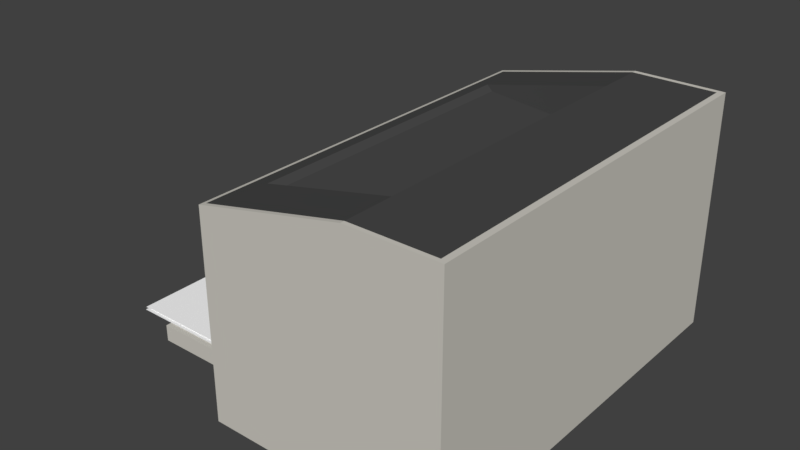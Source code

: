 # Source: DRUCKER_01.blend  (saved by Blender 2.79.0; exported with 4.5.12 LTS)
import bpy
from mathutils import Matrix  # noqa: F401  (used for matrix-valued properties, if any)

bpy.ops.wm.read_factory_settings(use_empty=True)
scene = bpy.context.scene
scene.name = 'Scene'

# ---- collections
col_collection_1 = bpy.data.collections.new('Collection 1'); scene.collection.children.link(col_collection_1)

# ---- materials (node trees are filled in below, after node groups)
mat_material = bpy.data.materials.new('Material')
mat_material.alpha_threshold = 0.0
mat_material.use_transparent_shadow = False
mat_material.diffuse_color = (0.6267, 0.6069, 0.5499, 1.0)
mat_material.roughness = 0.5
mat_material.line_color = (0.0, 0.0, 0.0, 1.0)
mat_material_004 = bpy.data.materials.new('Material.004')
mat_material_004.alpha_threshold = 0.0
mat_material_004.use_transparent_shadow = False
mat_material_004.diffuse_color = (0.06681, 0.06681, 0.06681, 1.0)
mat_material_004.roughness = 0.5
mat_material_001 = bpy.data.materials.new('Material.001')
mat_material_001.alpha_threshold = 0.0
mat_material_001.use_transparent_shadow = False
mat_material_001.diffuse_color = (1.0, 1.0, 1.0, 1.0)
mat_material_001.roughness = 0.5

# ---- material node trees

# ---- world
world_world = bpy.data.worlds.new('World'); scene.world = world_world
world_world.color = (0.05088, 0.05088, 0.05088)
world_world.use_sun_shadow = False
world_world.sun_shadow_jitter_overblur = 0.0
world_world.cycles.sampling_method = 'MANUAL'

# ---- meshes
me_cube = bpy.data.meshes.new('Cube')
me_cube.from_pydata([(1.0, 1.0, -1.0), (1.0, -2.398, -1.0), (-1.0, -2.398, -1.0), (-1.0, 1.0, -1.0), (1.0, 1.0, 1.0), (1.0, -2.398, 1.0), (-1.0, -2.398, 0.7264), (-1.0, 1.0, 0.7264), (0.2478, 1.0, -1.0), (0.2478, -2.398, -1.0), (0.2478, 1.0, 1.0), (0.2478, -2.398, 1.0), (1.0, -1.943, -1.0), (-1.0, -1.943, -1.0), (1.0, -1.943, 1.0), (-1.0, -1.943, 0.7264), (0.2478, -1.943, 1.0), (0.2478, -1.943, -1.0), (-1.0, 0.5482, -1.0), (-1.0, 0.5482, 0.7264), (0.2478, 0.5482, -1.0), (1.0, 0.5482, -1.0), (1.0, 0.5482, 1.0), (0.2478, 0.5482, 1.0), (-0.8339, 1.0, -1.0), (-0.8339, -2.398, -1.0), (-0.8339, 1.0, 0.7628), (-0.8339, -2.398, 0.7628), (-0.8339, -1.943, 0.7628), (-0.8339, -1.943, -1.0), (-0.8339, 0.5482, -1.0), (-0.8339, 0.5482, 0.7628), (0.2962, 0.5482, 0.6049), (0.2962, -1.943, 0.6049), (-0.7855, -1.943, 0.7161), (-0.7855, 0.5482, 0.7161), (1.0, 1.0, -0.8364), (1.0, -2.398, -0.8364), (-1.0, -2.398, -0.8588), (-1.0, 1.0, -0.8588), (0.2478, 1.0, -0.8364), (0.2478, -2.398, -0.8364), (-1.0, -1.943, -0.8588), (1.0, -1.943, -0.8364), (1.0, 0.5482, -0.8364), (-1.0, 0.5482, -0.8588), (-0.8339, 1.0, -0.8558), (-0.8339, -2.398, -0.8558), (-2.105, -1.943, -0.8588), (-2.105, -1.943, -1.0), (-2.105, 0.5482, -1.0), (-2.105, 0.5482, -0.8588), (-1.004, -1.947, -0.812), (-1.004, 0.5445, -0.812), (-1.271, -1.943, -1.0), (-1.271, 0.5482, -1.0), (-1.271, 0.5482, -0.8588), (-1.271, -1.943, -0.8588), (1.0, 0.5163, -1.0), (1.0, 0.5163, 1.0), (0.2478, 0.5163, 1.0), (-1.0, 0.5163, -1.0), (0.2478, 0.5163, -1.0), (-0.8339, 0.5163, -1.0), (0.2962, 0.5163, 0.6049), (-1.0, 0.5163, -0.8588), (1.0, 0.5163, -0.8364), (-2.105, 0.5163, -1.0), (-2.105, 0.5163, -0.8588), (-1.271, 0.5163, -0.8588), (-1.271, 0.5163, -1.0), (1.0, -1.899, -1.0), (1.0, -1.899, 1.0), (0.2478, -1.899, 1.0), (0.2962, -1.899, 0.6049), (-1.0, -1.899, -0.8588), (1.0, -1.899, -0.8364), (-1.271, -1.899, -0.8588), (-1.0, -1.899, -1.0), (0.2478, -1.899, -1.0), (-0.8339, -1.899, -1.0), (-2.105, -1.899, -1.0), (-2.105, -1.899, -0.8588), (-1.271, -1.899, -1.0), (-1.271, 0.5482, -0.7588), (-1.0, 0.5482, -0.7588), (-1.0, 0.5163, -0.7588), (-1.271, 0.5163, -0.7588), (-1.0, -1.899, -0.7588), (-1.0, -1.943, -0.7588), (-1.271, -1.943, -0.7588), (-1.271, -1.899, -0.7588), (-0.9668, 1.0, -1.0), (-0.9668, -2.398, -1.0), (-0.9668, 1.0, 0.7336), (-0.9668, -2.398, 0.7336), (-0.9668, -1.943, -1.0), (-0.9668, 0.5482, -1.0), (-0.9668, -1.943, 0.7336), (-0.9668, 0.5482, 0.7336), (-0.9668, 1.0, -0.8582), (-0.9668, -2.398, -0.8582), (-0.9668, 0.5163, -1.0), (-0.9668, -1.899, -1.0), (0.9485, 1.0, -1.0), (0.9485, -2.398, -1.0), (0.9485, 1.0, 1.0), (0.9485, -2.398, 1.0), (0.9485, -1.943, -1.0), (0.9485, -1.943, 1.0), (0.9485, 0.5482, 1.0), (0.9485, 0.5482, -1.0), (0.9485, -2.398, -0.8364), (0.9485, 1.0, -0.8364), (0.9485, 0.5163, 1.0), (0.9485, 0.5163, -1.0), (0.9485, -1.899, 1.0), (0.9485, -1.899, -1.0), (1.0, -2.363, -1.0), (1.0, -2.363, 1.0), (0.2478, -2.363, 1.0), (-1.0, -2.363, -1.0), (-1.0, -2.363, 0.7264), (0.2478, -2.363, -1.0), (-0.8339, -2.363, 0.7628), (-0.8339, -2.363, -1.0), (-1.0, -2.363, -0.8588), (1.0, -2.363, -0.8364), (-0.9668, -2.363, 0.7336), (-0.9668, -2.363, -1.0), (0.9485, -2.363, -1.0), (0.9485, -2.363, 1.0), (-1.0, 0.9575, -1.0), (-1.0, 0.9575, 0.7264), (0.2478, 0.9575, -1.0), (1.0, 0.9575, -1.0), (1.0, 0.9575, 1.0), (0.2478, 0.9575, 1.0), (-0.8339, 0.9575, 0.7628), (-0.8339, 0.9575, -1.0), (1.0, 0.9575, -0.8364), (-1.0, 0.9575, -0.8588), (-0.9668, 0.9575, 0.7336), (-0.9668, 0.9575, -1.0), (0.9485, 0.9575, -1.0), (0.9485, 0.9575, 1.0), (-2.449, 0.4113, -0.858), (-2.449, 0.4113, -0.8571), (-2.449, 0.5225, -0.858), (-2.449, 0.5225, -0.8571), (-2.338, 0.4113, -0.858), (-2.338, 0.4113, -0.8571), (-2.338, 0.5225, -0.858), (-2.338, 0.5225, -0.8571), (-2.449, -1.867, -0.858), (-2.449, -1.867, -0.8571), (-2.338, -1.867, -0.8571), (-2.338, -1.867, -0.858), (0.9079, 0.5225, -0.8571), (0.9079, 0.5225, -0.858), (0.9079, 0.4113, -0.858), (0.9079, 0.4113, -0.8571), (0.9079, -1.867, -0.8571), (0.9079, -1.867, -0.858), (-2.412, 0.3801, -0.8529), (-2.412, 0.3801, -0.8519), (-2.412, 0.4913, -0.8529), (-2.412, 0.4913, -0.8519), (-2.301, 0.3801, -0.8529), (-2.301, 0.3801, -0.8519), (-2.301, 0.4913, -0.8529), (-2.301, 0.4913, -0.8519), (-2.412, -1.899, -0.8529), (-2.412, -1.899, -0.8519), (-2.301, -1.899, -0.8519), (-2.301, -1.899, -0.8529), (0.9451, 0.4913, -0.8519), (0.9451, 0.4913, -0.8529), (0.9451, 0.3801, -0.8529), (0.9451, 0.3801, -0.8519), (0.9451, -1.899, -0.8519), (0.9451, -1.899, -0.8529), (-2.381, 0.4057, -0.8442), (-2.381, 0.4057, -0.8432), (-2.381, 0.5168, -0.8442), (-2.381, 0.5168, -0.8432), (-2.27, 0.4057, -0.8442), (-2.27, 0.4057, -0.8432), (-2.27, 0.5168, -0.8442), (-2.27, 0.5168, -0.8432), (-2.381, -1.873, -0.8442), (-2.381, -1.873, -0.8432), (-2.27, -1.873, -0.8432), (-2.27, -1.873, -0.8442), (0.9762, 0.5168, -0.8432), (0.9762, 0.5168, -0.8442), (0.9762, 0.4057, -0.8442), (0.9762, 0.4057, -0.8432), (0.9762, -1.873, -0.8432), (0.9762, -1.873, -0.8442)], [], [(129, 93, 2, 121), (128, 122, 6, 95), (127, 119, 5, 37), (101, 95, 6, 38), (141, 133, 7, 39), (100, 92, 3, 39), (113, 104, 8, 40), (112, 107, 11, 41), (131, 120, 11, 107), (130, 105, 9, 123), (117, 108, 17, 79), (116, 73, 16, 109), (76, 72, 14, 43), (99, 19, 15, 98), (103, 96, 13, 78), (143, 97, 18, 132), (142, 133, 19, 99), (140, 136, 22, 44), (145, 137, 23, 110), (144, 111, 20, 134), (137, 138, 31, 23), (134, 20, 30, 139), (79, 17, 29, 80), (60, 23, 32, 64), (40, 8, 24, 46), (41, 11, 27, 47), (120, 124, 27, 11), (123, 9, 25, 125), (9, 41, 47, 25), (31, 28, 34, 33, 74, 64, 32, 35), (28, 16, 33, 34), (23, 31, 35, 32), (10, 40, 46, 26), (83, 54, 49, 81), (135, 140, 44, 21), (71, 76, 43, 12), (121, 126, 42, 13), (105, 112, 41, 9), (106, 113, 40, 10), (94, 100, 39, 7), (132, 141, 39, 3), (93, 101, 38, 2), (118, 127, 37, 1), (67, 68, 51, 50), (56, 55, 50, 51), (54, 57, 48, 49), (77, 82, 48, 57), (126, 122, 15, 52, 42), (19, 45, 53, 52, 15), (77, 57, 90, 91), (13, 42, 57, 54), (45, 18, 55, 56), (78, 13, 54, 83), (18, 61, 70, 55), (56, 69, 87, 84), (56, 51, 68, 69), (81, 82, 68, 67), (21, 44, 66, 58), (55, 70, 67, 50), (73, 60, 64, 74), (20, 62, 63, 30), (97, 102, 61, 18), (44, 22, 59, 66), (110, 23, 60, 114), (111, 115, 62, 20), (16, 73, 74, 33), (49, 48, 82, 81), (61, 78, 83, 70), (65, 69, 77, 75), (69, 68, 82, 77), (58, 66, 76, 71), (70, 83, 81, 67), (62, 79, 80, 63), (102, 103, 78, 61), (66, 59, 72, 76), (114, 60, 73, 116), (115, 117, 79, 62), (85, 84, 87, 86), (45, 56, 84, 85), (65, 45, 85, 86), (69, 65, 86, 87), (88, 91, 90, 89), (75, 77, 91, 88), (57, 42, 89, 90), (42, 75, 88, 89), (63, 80, 103, 102), (30, 63, 102, 97), (25, 47, 101, 93), (26, 46, 100, 94), (138, 142, 99, 31), (139, 30, 97, 143), (80, 29, 96, 103), (31, 99, 98, 28), (46, 24, 92, 100), (47, 27, 95, 101), (124, 128, 95, 27), (125, 25, 93, 129), (58, 71, 117, 115), (59, 114, 116, 72), (21, 58, 115, 111), (22, 110, 114, 59), (4, 36, 113, 106), (1, 37, 112, 105), (135, 21, 111, 144), (136, 145, 110, 22), (72, 116, 109, 14), (71, 12, 108, 117), (118, 1, 105, 130), (119, 131, 107, 5), (37, 5, 107, 112), (36, 0, 104, 113), (14, 109, 131, 119), (12, 118, 130, 108), (29, 125, 129, 96), (28, 98, 128, 124), (38, 6, 122, 126), (12, 43, 127, 118), (2, 38, 126, 121), (17, 123, 125, 29), (16, 28, 124, 120), (108, 130, 123, 17), (109, 16, 120, 131), (43, 14, 119, 127), (98, 15, 122, 128), (96, 129, 121, 13), (4, 106, 145, 136), (0, 135, 144, 104), (24, 139, 143, 92), (26, 94, 142, 138), (18, 45, 141, 132), (0, 36, 140, 135), (8, 134, 139, 24), (10, 26, 138, 137), (104, 144, 134, 8), (106, 10, 137, 145), (36, 4, 136, 140), (94, 7, 133, 142), (92, 143, 132, 3), (45, 19, 133, 141), (146, 147, 149, 148), (148, 149, 153, 152), (157, 150, 160, 163), (151, 147, 155, 156), (148, 152, 150, 146), (153, 149, 147, 151), (157, 156, 155, 154), (156, 157, 163, 162), (147, 146, 154, 155), (146, 150, 157, 154), (159, 158, 161, 160), (160, 161, 162, 163), (150, 152, 159, 160), (153, 151, 161, 158), (151, 156, 162, 161), (152, 153, 158, 159), (164, 165, 167, 166), (166, 167, 171, 170), (175, 168, 178, 181), (169, 165, 173, 174), (166, 170, 168, 164), (171, 167, 165, 169), (175, 174, 173, 172), (174, 175, 181, 180), (165, 164, 172, 173), (164, 168, 175, 172), (177, 176, 179, 178), (178, 179, 180, 181), (168, 170, 177, 178), (171, 169, 179, 176), (169, 174, 180, 179), (170, 171, 176, 177), (182, 183, 185, 184), (184, 185, 189, 188), (193, 186, 196, 199), (187, 183, 191, 192), (184, 188, 186, 182), (189, 185, 183, 187), (193, 192, 191, 190), (192, 193, 199, 198), (183, 182, 190, 191), (182, 186, 193, 190), (195, 194, 197, 196), (196, 197, 198, 199), (186, 188, 195, 196), (189, 187, 197, 194), (187, 192, 198, 197), (188, 189, 194, 195)])
me_cube.polygons.foreach_set('material_index', [0, 0, 0, 0, 0, 0, 0, 0, 0, 0, 0, 1, 0, 0, 0, 0, 0, 0, 1, 0, 1, 0, 0, 1, 0, 0, 0, 0, 0, 1, 1, 1, 0, 0, 0, 0, 0, 0, 0, 0, 0, 0, 0, 0, 0, 0, 0, 0, 0, 0, 0, 0, 0, 0, 0, 0, 0, 0, 0, 1, 0, 0, 0, 1, 0, 1, 0, 0, 0, 0, 0, 0, 0, 0, 0, 1, 0, 0, 0, 0, 0, 0, 0, 0, 0, 0, 0, 0, 0, 1, 0, 0, 1, 0, 0, 0, 0, 0, 0, 0, 0, 0, 0, 0, 0, 0, 0, 0, 0, 0, 0, 0, 0, 0, 1, 0, 0, 0, 0, 1, 0, 1, 0, 0, 0, 0, 0, 0, 0, 0, 0, 0, 0, 0, 0, 0, 0, 0, 0, 2, 2, 2, 2, 2, 2, 2, 2, 2, 2, 2, 2, 2, 2, 2, 2, 2, 2, 2, 2, 2, 2, 2, 2, 2, 2, 2, 2, 2, 2, 2, 2, 2, 2, 2, 2, 2, 2, 2, 2, 2, 2, 2, 2, 2, 2, 2, 2])
me_cube.materials.append(mat_material)
me_cube.materials.append(mat_material_004)
me_cube.materials.append(mat_material_001)
me_cube.use_remesh_preserve_volume = False
me_cube.use_remesh_preserve_attributes = False
me_cube.use_mirror_vertex_groups = False
me_cube.update()

# ---- objects
ob_cube = bpy.data.objects.new('Cube', me_cube)

# ---- transforms, parenting, visibility, modifiers, constraints
ob_cube.location = (0.0, 0.0, 0.0)
ob_cube.lock_rotations_4d = False
ob_cube.empty_display_type = 'ARROWS'
ob_cube.lineart.crease_threshold = 0.0

# ---- collection membership
col_collection_1.objects.link(ob_cube)

# ---- scene / render settings (as saved in the file)
scene.frame_start = 1; scene.frame_end = 250; scene.frame_set(1)
scene.render.engine = 'BLENDER_EEVEE_NEXT'
scene.render.resolution_percentage = 50
scene.render.dither_intensity = 0.0
scene.cycles.use_denoising = False
scene.cycles.samples = 128
scene.cycles.sampling_pattern = 'TABULATED_SOBOL'
scene.cycles.use_adaptive_sampling = False
scene.cycles.use_light_tree = False
scene.cycles.blur_glossy = 0.0
scene.cycles.sample_clamp_indirect = 0.0
scene.view_settings.view_transform = 'Standard'
bpy.context.view_layer.update()

# ---- added for rendering (the .blend has no active camera and no usable light): camera, sun
cam_auto = bpy.data.cameras.new('AutoCamera')
cam_auto.lens = 50.0
cam_auto.sensor_width = 36.0
cam_auto.clip_end = 1000.0
ob_auto_camera = bpy.data.objects.new('AutoCamera', cam_auto)
scene.collection.objects.link(ob_auto_camera)
ob_auto_camera.location = (4.12223, -6.51502, 3.87739)
ob_auto_camera.rotation_euler = (1.09748, -7.21219e-08, 0.694738)
scene.camera = ob_auto_camera
light_auto_sun = bpy.data.lights.new('AutoSun', 'SUN')
light_auto_sun.energy = 3.0
light_auto_sun.angle = 0.0523599
ob_auto_sun = bpy.data.objects.new('AutoSun', light_auto_sun)
scene.collection.objects.link(ob_auto_sun)
ob_auto_sun.rotation_euler = (0.872665, 0.174533, 0.523599)
bpy.context.view_layer.update()
